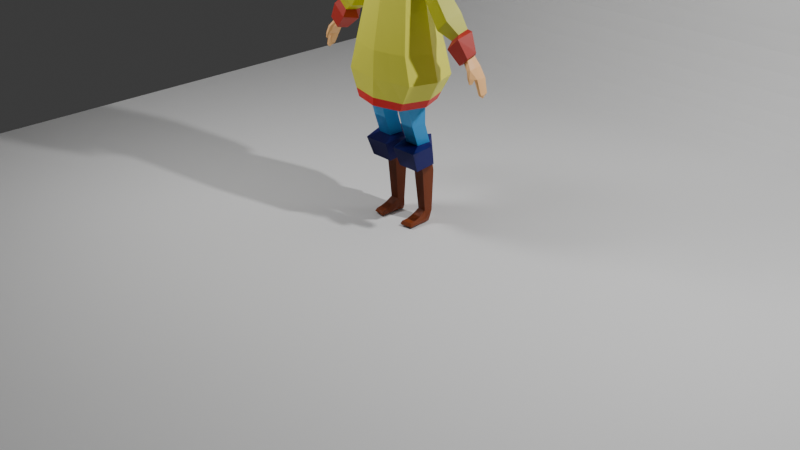 # Source: My_Frist_Character_Project.blend  (saved by Blender 4.1.23; exported with 4.5.12 LTS)
import bpy
from mathutils import Matrix  # noqa: F401  (used for matrix-valued properties, if any)

bpy.ops.wm.read_factory_settings(use_empty=True)
scene = bpy.context.scene
scene.name = 'Scene'

# ---- collections
col_collection = bpy.data.collections.new('Collection'); scene.collection.children.link(col_collection)

# ---- materials (node trees are filled in below, after node groups)
mat_material = bpy.data.materials.new('Material')
mat_material.use_transparent_shadow = False
mat_red = bpy.data.materials.new('Red')
mat_red.use_transparent_shadow = False
mat_lightblue = bpy.data.materials.new('LightBlue')
mat_lightblue.use_transparent_shadow = False
mat_blue = bpy.data.materials.new('Blue')
mat_blue.use_transparent_shadow = False
mat_brown = bpy.data.materials.new('Brown')
mat_brown.use_transparent_shadow = False
mat_material_003 = bpy.data.materials.new('Material.003')
mat_material_003.use_transparent_shadow = False
mat_material_004 = bpy.data.materials.new('Material.004')
mat_material_004.use_transparent_shadow = False
mat_skin = bpy.data.materials.new('Skin')
mat_skin.use_transparent_shadow = False
mat_material_005 = bpy.data.materials.new('Material.005')
mat_material_005.use_transparent_shadow = False

# ---- material node trees
mat_material.use_nodes = True; mat_material.node_tree.nodes.clear()
_N = mat_material.node_tree.nodes; _L = mat_material.node_tree.links
n0 = _N.new('ShaderNodeBsdfPrincipled'); n0.name = 'Principled BSDF'; n0.location = (10, 300)
n0.inputs[0].default_value = (0.8007, 0.7837, 0.06854, 1.0)
n1 = _N.new('ShaderNodeOutputMaterial'); n1.name = 'Material Output'; n1.location = (300, 300)
_L.new(n0.outputs[0], n1.inputs[0])
n1.is_active_output = True
mat_red.use_nodes = True; mat_red.node_tree.nodes.clear()
_N = mat_red.node_tree.nodes; _L = mat_red.node_tree.links
n0 = _N.new('ShaderNodeBsdfPrincipled'); n0.name = 'Principled BSDF'; n0.location = (10, 300)
n0.inputs[0].default_value = (0.8003, 0.01039, 0.009781, 1.0)
n1 = _N.new('ShaderNodeOutputMaterial'); n1.name = 'Material Output'; n1.location = (300, 300)
_L.new(n0.outputs[0], n1.inputs[0])
n1.is_active_output = True
mat_lightblue.use_nodes = True; mat_lightblue.node_tree.nodes.clear()
_N = mat_lightblue.node_tree.nodes; _L = mat_lightblue.node_tree.links
n0 = _N.new('ShaderNodeBsdfPrincipled'); n0.name = 'Principled BSDF'; n0.location = (10, 300)
n0.inputs[0].default_value = (0.03274, 0.3637, 0.8009, 1.0)
n1 = _N.new('ShaderNodeOutputMaterial'); n1.name = 'Material Output'; n1.location = (300, 300)
_L.new(n0.outputs[0], n1.inputs[0])
n1.is_active_output = True
mat_blue.use_nodes = True; mat_blue.node_tree.nodes.clear()
_N = mat_blue.node_tree.nodes; _L = mat_blue.node_tree.links
n0 = _N.new('ShaderNodeBsdfPrincipled'); n0.name = 'Principled BSDF'; n0.location = (10, 300)
n0.inputs[0].default_value = (0.0, 0.0006306, 0.1348, 1.0)
n1 = _N.new('ShaderNodeOutputMaterial'); n1.name = 'Material Output'; n1.location = (300, 300)
_L.new(n0.outputs[0], n1.inputs[0])
n1.is_active_output = True
mat_brown.use_nodes = True; mat_brown.node_tree.nodes.clear()
_N = mat_brown.node_tree.nodes; _L = mat_brown.node_tree.links
n0 = _N.new('ShaderNodeBsdfPrincipled'); n0.name = 'Principled BSDF'; n0.location = (10, 300)
n0.inputs[0].default_value = (0.2204, 0.0398, 0.003694, 1.0)
n1 = _N.new('ShaderNodeOutputMaterial'); n1.name = 'Material Output'; n1.location = (300, 300)
_L.new(n0.outputs[0], n1.inputs[0])
n1.is_active_output = True
mat_material_003.use_nodes = True; mat_material_003.node_tree.nodes.clear()
_N = mat_material_003.node_tree.nodes; _L = mat_material_003.node_tree.links
n0 = _N.new('ShaderNodeBsdfPrincipled'); n0.name = 'Principled BSDF'; n0.location = (10, 300)
n0.inputs[0].default_value = (0.5711, 0.5711, 0.02217, 1.0)
n1 = _N.new('ShaderNodeOutputMaterial'); n1.name = 'Material Output'; n1.location = (300, 300)
_L.new(n0.outputs[0], n1.inputs[0])
n1.is_active_output = True
mat_material_004.use_nodes = True; mat_material_004.node_tree.nodes.clear()
_N = mat_material_004.node_tree.nodes; _L = mat_material_004.node_tree.links
n0 = _N.new('ShaderNodeBsdfPrincipled'); n0.name = 'Principled BSDF'; n0.location = (10, 300)
n0.inputs[0].default_value = (0.4695, 0.02749, 0.01756, 1.0)
n1 = _N.new('ShaderNodeOutputMaterial'); n1.name = 'Material Output'; n1.location = (300, 300)
_L.new(n0.outputs[0], n1.inputs[0])
n1.is_active_output = True
mat_skin.use_nodes = True; mat_skin.node_tree.nodes.clear()
_N = mat_skin.node_tree.nodes; _L = mat_skin.node_tree.links
n0 = _N.new('ShaderNodeBsdfPrincipled'); n0.name = 'Principled BSDF'; n0.location = (10, 300)
n0.inputs[0].default_value = (1.0, 0.5471, 0.22, 1.0)
n1 = _N.new('ShaderNodeOutputMaterial'); n1.name = 'Material Output'; n1.location = (300, 300)
_L.new(n0.outputs[0], n1.inputs[0])
n1.is_active_output = True
mat_material_005.use_nodes = True; mat_material_005.node_tree.nodes.clear()
_N = mat_material_005.node_tree.nodes; _L = mat_material_005.node_tree.links
n0 = _N.new('ShaderNodeBsdfPrincipled'); n0.name = 'Principled BSDF'; n0.location = (10, 300)
n0.inputs[0].default_value = (0.05781, 0.02732, 0.02732, 1.0)
n1 = _N.new('ShaderNodeOutputMaterial'); n1.name = 'Material Output'; n1.location = (300, 300)
_L.new(n0.outputs[0], n1.inputs[0])
n1.is_active_output = True

# ---- world
world_world = bpy.data.worlds.new('World'); scene.world = world_world
world_world.use_nodes = True; world_world.node_tree.nodes.clear()
_N = world_world.node_tree.nodes; _L = world_world.node_tree.links
n0 = _N.new('ShaderNodeOutputWorld'); n0.name = 'World Output'; n0.location = (300, 300)
n1 = _N.new('ShaderNodeBackground'); n1.name = 'Background'; n1.location = (10, 300)
n1.inputs[0].default_value = (0.05088, 0.05088, 0.05088, 1.0)
_L.new(n1.outputs[0], n0.inputs[0])
n0.is_active_output = True
world_world.color = (0.05088, 0.05088, 0.05088)
world_world.use_sun_shadow = False
world_world.sun_shadow_jitter_overblur = 0.0

# ---- cameras
cam_camera = bpy.data.cameras.new('Camera')
cam_camera.clip_end = 100.0
cam_camera.ortho_scale = 7.314

# ---- lights
light_light = bpy.data.lights.new('Light', 'POINT')
light_light.transmission_factor = 0.0
light_light.energy = 1000.0
light_light.shadow_soft_size = 0.1
light_light.shadow_maximum_resolution = 0.006
light_light.use_absolute_resolution = True
light_area = bpy.data.lights.new('Area', 'AREA')
light_area.transmission_factor = 0.0
light_area.energy = 82.1
light_area.shadow_maximum_resolution = 0.006
light_area.use_absolute_resolution = True
light_area.size = 1.0
light_area.size_y = 1.0

# ---- meshes
me_cube_003 = bpy.data.meshes.new('Cube.003')
me_cube_003.from_pydata([(0.2884, -0.2592, -0.2898), (0.2248, -0.1243, 1.0), (0.2792, 0.2409, -0.2898), (0.2134, 0.1182, 1.0), (0.3274, 0.2838, 0.246), (0.3366, -0.2451, 0.246), (0.3985, 0.3011, -0.02461), (0.4076, -0.2564, -0.02461), (0.0, 0.3371, -0.2898), (0.0, 0.185, 1.0), (0.0, -0.3371, -0.2898), (0.0, -0.185, 1.0), (0.0, -0.323, 0.246), (0.0, 0.3799, 0.246), (0.0, 0.3973, -0.02461), (0.0, -0.3343, -0.02461), (0.3769, -0.007626, -0.2898), (0.2985, -0.004185, 1.0), (0.4251, 0.02053, 0.246), (0.4962, 0.02322, -0.02461), (0.2012, 0.08662, 1.21), (0.2122, -0.0922, 1.212), (0.0, 0.1359, 1.157), (0.0, -0.137, 1.157), (0.2835, -0.003627, 1.231), (0.2003, 0.1172, 1.316), (0.2113, -0.1233, 1.319), (0.0, 0.1834, 1.264), (0.0, -0.1835, 1.264), (0.2826, -0.004167, 1.338), (0.2187, 0.1326, 1.283), (0.3127, -0.003188, 1.308), (0.2299, -0.1384, 1.286), (0.0, -0.1986, 1.227), (0.0, 0.198, 1.227), (0.2964, -0.003374, 1.248), (0.0, -0.1572, 1.171), (0.2091, 0.1023, 1.225), (0.2202, -0.1078, 1.228), (0.0, 0.1561, 1.171), (0.1399, -0.2993, -0.2898), (0.1091, -0.1555, 1.0), (0.1633, -0.2852, 0.246), (0.1978, -0.2965, -0.02461), (0.103, -0.1152, 1.184), (0.1025, -0.1543, 1.291), (0.1116, -0.1694, 1.256), (0.1069, -0.1332, 1.199), (0.1053, 0.152, 1.0), (0.1615, 0.3325, 0.246), (0.1966, 0.3498, -0.02461), (0.1377, 0.2896, -0.2898), (0.09926, 0.1116, 1.183), (0.09883, 0.1507, 1.29), (0.1079, 0.1658, 1.255), (0.1032, 0.1296, 1.198), (0.2705, 0.201, 0.6228), (0.2807, -0.1847, 0.6228), (0.0, -0.254, 0.6228), (0.0, 0.2825, 0.6228), (0.3618, 0.008181, 0.6228), (0.1362, -0.2204, 0.6228), (0.1334, 0.2423, 0.6228), (0.1765, 0.07802, 1.31), (0.1839, -0.0834, 1.312), (0.0, 0.1225, 1.275), (0.0, -0.1238, 1.275), (0.2318, -0.003445, 1.325), (0.1109, -0.1042, 1.293), (0.1084, 0.1005, 1.292), (0.1765, 0.07802, 1.31), (0.1839, -0.0834, 1.312), (0.0, 0.1225, 1.275), (0.0, -0.1238, 1.275), (0.2318, -0.003445, 1.325), (0.1109, -0.1042, 1.293), (0.1084, 0.1005, 1.292), (0.164, 0.06149, 1.275), (0.1698, -0.06658, 1.277), (0.0, 0.09677, 1.247), (0.0, -0.09863, 1.247), (0.2078, -0.003141, 1.287), (0.1119, -0.08308, 1.262), (0.11, 0.07937, 1.261), (0.1101, -0.0008306, 1.265), (0.1102, -0.003132, 1.265), (0.0, -0.0001967, 1.265), (0.0, -0.003708, 1.265), (0.1109, -0.001992, 1.265), (0.1091, -0.003429, 1.265), (0.1091, -0.0005094, 1.265), (0.3151, 0.259, -0.2099), (0.3243, -0.2584, -0.2099), (0.0, -0.3362, -0.2099), (0.0, 0.3552, -0.2099), (0.4128, 0.001664, -0.2099), (0.1574, -0.2985, -0.2099), (0.1555, 0.3078, -0.2099)], [], [(62, 48, 3, 56), (60, 17, 1, 57), (48, 9, 22, 52), (19, 18, 5, 7), (50, 49, 4, 6), (97, 50, 6, 91), (95, 19, 7, 92), (96, 43, 15, 93), (43, 42, 12, 15), (1, 17, 24, 21), (61, 41, 11, 58), (41, 1, 21, 44), (91, 6, 19, 95), (6, 4, 18, 19), (17, 3, 20, 24), (56, 3, 17, 60), (31, 30, 25, 29), (46, 32, 26, 45), (54, 34, 27, 53), (32, 31, 29, 26), (38, 35, 31, 32), (55, 39, 34, 54), (47, 38, 32, 46), (35, 37, 30, 31), (24, 20, 37, 35), (44, 21, 38, 47), (52, 22, 39, 55), (21, 24, 35, 38), (23, 44, 47, 36), (36, 47, 46, 33), (33, 46, 45, 28), (11, 41, 44, 23), (57, 1, 41, 61), (7, 5, 42, 43), (92, 7, 43, 96), (20, 52, 55, 37), (37, 55, 54, 30), (30, 54, 53, 25), (94, 14, 50, 97), (14, 13, 49, 50), (3, 48, 52, 20), (59, 9, 48, 62), (13, 59, 62, 49), (5, 57, 61, 42), (4, 56, 60, 18), (42, 61, 58, 12), (18, 60, 57, 5), (49, 62, 56, 4), (25, 53, 69, 63), (26, 29, 67, 64), (53, 27, 65, 69), (28, 45, 68, 66), (29, 25, 63, 67), (45, 26, 64, 68), (69, 65, 72, 76), (66, 68, 75, 73), (67, 63, 70, 74), (68, 64, 71, 75), (63, 69, 76, 70), (64, 67, 74, 71), (76, 72, 79, 83), (73, 75, 82, 80), (74, 70, 77, 81), (75, 71, 78, 82), (70, 76, 83, 77), (71, 74, 81, 78), (80, 82, 89, 87), (81, 77, 84, 88), (82, 78, 85, 89), (77, 83, 90, 84), (78, 81, 88, 85), (83, 79, 86, 90), (8, 94, 97, 51), (0, 92, 96, 40), (2, 91, 95, 16), (40, 96, 93, 10), (16, 95, 92, 0), (51, 97, 91, 2)])
me_cube_003.polygons.foreach_set('material_index', [0, 0, 0, 0, 0, 0, 0, 0, 0, 0, 0, 0, 0, 0, 0, 0, 0, 0, 0, 0, 0, 0, 0, 0, 0, 0, 0, 0, 0, 0, 0, 0, 0, 0, 0, 0, 0, 0, 0, 0, 0, 0, 0, 0, 0, 0, 0, 0, 0, 0, 0, 0, 0, 0, 0, 0, 0, 0, 0, 0, 0, 0, 0, 0, 0, 0, 0, 0, 0, 0, 0, 0, 1, 1, 1, 1, 1, 1])
_uv = me_cube_003.uv_layers.new(name='UVMap')
_uv.uv.foreach_set('vector', [0.5519, 0.4367, 0.625, 0.4367, 0.625, 0.5, 0.5519, 0.5, 0.5519, 0.6278, 0.625, 0.6278, 0.625, 0.75, 0.5519, 0.75, 0.625, 0.4367, 0.625, 0.375, 0.625, 0.375, 0.625, 0.4367, 0.4264, 0.6278, 0.4788, 0.6278, 0.4788, 0.75, 0.4264, 0.75, 0.4264, 0.4367, 0.4788, 0.4367, 0.4788, 0.5, 0.4264, 0.5, 0.3905, 0.4367, 0.4264, 0.4367, 0.4264, 0.5, 0.3905, 0.5, 0.3905, 0.6278, 0.4264, 0.6278, 0.4264, 0.75, 0.3905, 0.75, 0.3905, 0.8143, 0.4264, 0.8143, 0.4264, 0.875, 0.3905, 0.875, 0.4264, 0.8143, 0.4788, 0.8143, 0.4788, 0.875, 0.4264, 0.875, 0.625, 0.75, 0.625, 0.6278, 0.625, 0.6278, 0.625, 0.75, 0.5519, 0.8143, 0.625, 0.8143, 0.625, 0.875, 0.5519, 0.875, 0.625, 0.8143, 0.625, 0.75, 0.625, 0.75, 0.625, 0.8143, 0.3905, 0.5, 0.4264, 0.5, 0.4264, 0.6278, 0.3905, 0.6278, 0.4264, 0.5, 0.4788, 0.5, 0.4788, 0.6278, 0.4264, 0.6278, 0.625, 0.6278, 0.625, 0.5, 0.625, 0.5, 0.625, 0.6278, 0.5519, 0.5, 0.625, 0.5, 0.625, 0.6278, 0.5519, 0.6278, 0.625, 0.6278, 0.625, 0.5, 0.625, 0.5, 0.625, 0.6278, 0.625, 0.8143, 0.625, 0.75, 0.625, 0.75, 0.625, 0.8143, 0.625, 0.4367, 0.625, 0.375, 0.625, 0.375, 0.625, 0.4367, 0.625, 0.75, 0.625, 0.6278, 0.625, 0.6278, 0.625, 0.75, 0.625, 0.75, 0.625, 0.6278, 0.625, 0.6278, 0.625, 0.75, 0.625, 0.4367, 0.625, 0.375, 0.625, 0.375, 0.625, 0.4367, 0.625, 0.8143, 0.625, 0.75, 0.625, 0.75, 0.625, 0.8143, 0.625, 0.6278, 0.625, 0.5, 0.625, 0.5, 0.625, 0.6278, 0.625, 0.6278, 0.625, 0.5, 0.625, 0.5, 0.625, 0.6278, 0.625, 0.8143, 0.625, 0.75, 0.625, 0.75, 0.625, 0.8143, 0.625, 0.4367, 0.625, 0.375, 0.625, 0.375, 0.625, 0.4367, 0.625, 0.75, 0.625, 0.6278, 0.625, 0.6278, 0.625, 0.75, 0.625, 0.875, 0.625, 0.8143, 0.625, 0.8143, 0.625, 0.875, 0.625, 0.875, 0.625, 0.8143, 0.625, 0.8143, 0.625, 0.875, 0.625, 0.875, 0.625, 0.8143, 0.625, 0.8143, 0.625, 0.875, 0.625, 0.875, 0.625, 0.8143, 0.625, 0.8143, 0.625, 0.875, 0.5519, 0.75, 0.625, 0.75, 0.625, 0.8143, 0.5519, 0.8143, 0.4264, 0.75, 0.4788, 0.75, 0.4788, 0.8143, 0.4264, 0.8143, 0.3905, 0.75, 0.4264, 0.75, 0.4264, 0.8143, 0.3905, 0.8143, 0.625, 0.5, 0.625, 0.4367, 0.625, 0.4367, 0.625, 0.5, 0.625, 0.5, 0.625, 0.4367, 0.625, 0.4367, 0.625, 0.5, 0.625, 0.5, 0.625, 0.4367, 0.625, 0.4367, 0.625, 0.5, 0.3905, 0.375, 0.4264, 0.375, 0.4264, 0.4367, 0.3905, 0.4367, 0.4264, 0.375, 0.4788, 0.375, 0.4788, 0.4367, 0.4264, 0.4367, 0.625, 0.5, 0.625, 0.4367, 0.625, 0.4367, 0.625, 0.5, 0.5519, 0.375, 0.625, 0.375, 0.625, 0.4367, 0.5519, 0.4367, 0.4788, 0.375, 0.5519, 0.375, 0.5519, 0.4367, 0.4788, 0.4367, 0.4788, 0.75, 0.5519, 0.75, 0.5519, 0.8143, 0.4788, 0.8143, 0.4788, 0.5, 0.5519, 0.5, 0.5519, 0.6278, 0.4788, 0.6278, 0.4788, 0.8143, 0.5519, 0.8143, 0.5519, 0.875, 0.4788, 0.875, 0.4788, 0.6278, 0.5519, 0.6278, 0.5519, 0.75, 0.4788, 0.75, 0.4788, 0.4367, 0.5519, 0.4367, 0.5519, 0.5, 0.4788, 0.5, 0.625, 0.5, 0.625, 0.4367, 0.625, 0.4367, 0.625, 0.5, 0.625, 0.75, 0.625, 0.6278, 0.625, 0.6278, 0.625, 0.75, 0.625, 0.4367, 0.625, 0.375, 0.625, 0.375, 0.625, 0.4367, 0.625, 0.875, 0.625, 0.8143, 0.625, 0.8143, 0.625, 0.875, 0.625, 0.6278, 0.625, 0.5, 0.625, 0.5, 0.625, 0.6278, 0.625, 0.8143, 0.625, 0.75, 0.625, 0.75, 0.625, 0.8143, 0.625, 0.4367, 0.625, 0.375, 0.625, 0.375, 0.625, 0.4367, 0.625, 0.875, 0.625, 0.8143, 0.625, 0.8143, 0.625, 0.875, 0.625, 0.6278, 0.625, 0.5, 0.625, 0.5, 0.625, 0.6278, 0.625, 0.8143, 0.625, 0.75, 0.625, 0.75, 0.625, 0.8143, 0.625, 0.5, 0.625, 0.4367, 0.625, 0.4367, 0.625, 0.5, 0.625, 0.75, 0.625, 0.6278, 0.625, 0.6278, 0.625, 0.75, 0.625, 0.4367, 0.625, 0.375, 0.625, 0.375, 0.625, 0.4367, 0.625, 0.875, 0.625, 0.8143, 0.625, 0.8143, 0.625, 0.875, 0.625, 0.6278, 0.625, 0.5, 0.625, 0.5, 0.625, 0.6278, 0.625, 0.8143, 0.625, 0.75, 0.625, 0.75, 0.625, 0.8143, 0.625, 0.5, 0.625, 0.4367, 0.625, 0.4367, 0.625, 0.5, 0.625, 0.75, 0.625, 0.6278, 0.625, 0.6278, 0.625, 0.75, 0.625, 0.875, 0.625, 0.8143, 0.625, 0.8143, 0.625, 0.875, 0.625, 0.6278, 0.625, 0.5, 0.625, 0.5, 0.625, 0.6278, 0.625, 0.8143, 0.625, 0.75, 0.625, 0.75, 0.625, 0.8143, 0.625, 0.5, 0.625, 0.4367, 0.625, 0.4367, 0.625, 0.5, 0.625, 0.75, 0.625, 0.6278, 0.625, 0.6278, 0.625, 0.75, 0.625, 0.4367, 0.625, 0.375, 0.625, 0.375, 0.625, 0.4367, 0.375, 0.375, 0.3905, 0.375, 0.3905, 0.4367, 0.375, 0.4367, 0.375, 0.75, 0.3905, 0.75, 0.3905, 0.8143, 0.375, 0.8143, 0.375, 0.5, 0.3905, 0.5, 0.3905, 0.6278, 0.375, 0.6278, 0.375, 0.8143, 0.3905, 0.8143, 0.3905, 0.875, 0.375, 0.875, 0.375, 0.6278, 0.3905, 0.6278, 0.3905, 0.75, 0.375, 0.75, 0.375, 0.4367, 0.3905, 0.4367, 0.3905, 0.5, 0.375, 0.5])
me_cube_003.materials.append(mat_material)
me_cube_003.materials.append(mat_red)
me_cube_003.update()
me_cylinder = bpy.data.meshes.new('Cylinder')
me_cylinder.from_pydata([(5.319e-18, 1.01, -0.7684), (0.0, 1.0, 1.0), (0.9511, 0.3332, -0.9098), (0.9511, 0.309, 1.0), (0.5878, -0.5911, -1.103), (0.5878, -1.195, 1.0), (-0.5878, -0.5911, -1.103), (-0.5878, -1.195, 1.0), (-0.9511, 0.3332, -0.9098), (-0.9511, 0.309, 1.0), (0.5878, -0.5911, -1.103), (-0.5878, -0.5911, -1.103), (-3.36e-16, 1.349, -2.305), (0.9511, 0.7957, -2.447), (0.5878, -0.06508, -2.64), (-0.5878, -0.06508, -2.64), (-0.9511, 0.7957, -2.447), (0.5878, -0.06508, -2.64), (-0.5878, -0.06508, -2.64), (1.271e-08, 1.908, -2.369), (1.322, 0.6878, -2.624), (1.061, -0.9799, -2.972), (-1.061, -0.9799, -2.972), (-1.322, 0.6878, -2.624), (1.061, -0.9799, -2.972), (-1.061, -0.9799, -2.972), (1.117e-08, 2.121, -3.975), (1.161, 1.049, -4.2), (0.9318, -0.4158, -4.506), (-0.9318, -0.4158, -4.506), (-1.161, 1.049, -4.2), (0.9318, -0.4158, -4.506), (-0.9318, -0.4158, -4.506), (-2.623e-08, 1.853, -4.312), (0.738, 1.361, -4.432), (0.4561, 0.5237, -4.596), (-0.4561, 0.5237, -4.596), (-0.738, 1.361, -4.432), (0.4561, 0.5237, -4.596), (-0.4561, 0.5237, -4.596), (-2.623e-08, 1.956, -4.808), (0.738, 1.464, -4.928), (0.4561, 0.6273, -5.092), (-0.4561, 0.6273, -5.092), (-0.738, 1.464, -4.928), (0.4561, 0.6273, -5.092), (-0.4561, 0.6273, -5.092), (-2.623e-08, 1.956, -4.808), (0.738, 1.464, -4.928), (0.4561, 0.6273, -5.092), (-0.4561, 0.6273, -5.092), (-0.738, 1.464, -4.928), (0.4561, 0.6273, -5.092), (-0.4561, 0.6273, -5.092), (-0.05339, 1.763, -8.275), (0.5146, 1.441, -8.271), (0.2977, 0.9244, -8.267), (-0.4045, 0.9244, -8.267), (-0.6214, 1.441, -8.271), (0.2977, 0.9244, -8.267), (-0.4045, 0.9244, -8.267), (-0.05339, 1.763, -8.275), (0.5146, 1.441, -8.271), (0.2977, 0.9244, -8.267), (-0.4045, 0.9244, -8.267), (-0.6214, 1.441, -8.271), (0.2977, 0.9244, -8.267), (-0.4045, 0.9244, -8.267), (-0.454, -0.5487, -9.212), (0.3541, -0.7096, -9.183), (-0.454, -0.5487, -9.212), (0.3541, -0.7096, -9.183), (-0.454, -0.5487, -9.212), (0.3541, -0.7096, -9.183), (-0.454, -0.5487, -8.854), (0.3541, -0.7096, -8.824), (-0.454, -0.5487, -8.854), (0.3541, -0.7096, -8.824), (-0.454, -0.5487, -8.854), (0.3541, -0.7096, -8.824), (-0.454, -0.5487, -8.854), (0.3541, -0.7096, -8.824), (-0.05339, 1.693, -9.22), (0.4254, 1.41, -9.217), (0.3331, 1.024, -9.212), (-0.4399, 1.024, -9.212), (-0.3542, 1.41, -9.217), (-0.05339, 1.693, -9.22), (0.4254, 1.41, -9.217), (0.3331, 1.024, -9.212), (-0.4399, 1.024, -9.212), (-0.3542, 1.41, -9.217), (-0.05339, 1.693, -9.22), (0.4254, 1.41, -9.217), (0.3331, 1.024, -9.212), (-0.4399, 1.024, -9.212), (-0.3542, 1.41, -9.217), (-0.05339, 1.693, -9.22), (0.4254, 1.41, -9.217), (0.3331, 1.024, -9.212), (-0.4399, 1.024, -9.212), (-0.3542, 1.41, -9.217), (0.3541, -0.7096, -9.183), (-0.454, -0.5487, -9.212), (0.3541, -0.7096, -9.183), (-0.454, -0.5487, -9.212), (0.3541, -0.7096, -9.183), (-0.454, -0.5487, -9.212), (0.3541, -0.7096, -9.183), (-0.454, -0.5487, -9.212), (0.3541, -0.7096, -9.183), (-0.454, -0.5487, -9.212), (0.3331, -0.2049, -8.792), (0.3331, 0.3735, -8.604), (-0.4399, -0.2049, -8.792), (-0.4399, 0.3735, -8.604), (-0.4399, 0.4416, -9.212), (-0.4399, -0.1701, -9.212), (-0.4399, -0.2049, -8.792), (-0.4399, 0.3735, -8.604), (0.3331, 0.4416, -9.212), (0.3331, -0.1701, -9.212), (0.3331, -0.2049, -8.792), (0.3331, 0.3735, -8.604), (0.3331, 0.4416, -9.212), (0.3331, -0.1701, -9.212), (0.3331, -0.1701, -9.212), (0.3331, 0.4416, -9.212), (0.3331, 0.4416, -9.212), (0.3331, -0.1701, -9.212), (-0.4399, 0.4416, -9.212), (-0.4399, -0.1701, -9.212), (-0.4399, -0.1701, -9.212), (-0.4399, 0.4416, -9.212), (-0.4399, 0.4416, -9.212), (-0.4399, -0.1701, -9.212), (0.4834, -0.8068, -9.077), (-0.5833, -0.6459, -9.106), (-0.4543, 1.442, -8.859), (-0.5029, 0.9608, -8.935), (0.4663, 0.9608, -8.935), (0.5254, 1.442, -8.859), (-0.05339, 1.831, -8.863), (0.4706, 0.4215, -8.988), (0.4706, -0.1804, -9.046), (-0.504, 0.4215, -8.988), (-0.5774, -0.1804, -9.046)], [], [(0, 1, 3, 2), (2, 3, 5, 4), (4, 5, 7, 6), (6, 7, 9, 8), (8, 9, 1, 0), (6, 8, 16, 15), (11, 10, 17, 18), (2, 4, 14, 13), (8, 0, 12, 16), (0, 2, 13, 12), (4, 6, 15, 14), (16, 12, 19, 23), (14, 15, 22, 21), (12, 13, 20, 19), (18, 17, 24, 25), (15, 16, 23, 22), (13, 14, 21, 20), (19, 20, 27, 26), (25, 24, 31, 32), (22, 23, 30, 29), (20, 21, 28, 27), (23, 19, 26, 30), (21, 22, 29, 28), (27, 28, 35, 34), (30, 26, 33, 37), (28, 29, 36, 35), (26, 27, 34, 33), (32, 31, 38, 39), (29, 30, 37, 36), (37, 33, 40, 44), (35, 36, 43, 42), (33, 34, 41, 40), (39, 38, 45, 46), (36, 37, 44, 43), (34, 35, 42, 41), (52, 53, 67, 66), (43, 44, 58, 57), (53, 46, 60, 67), (47, 51, 65, 61), (42, 43, 57, 56), (45, 52, 66, 59), (51, 50, 64, 65), (41, 42, 56, 55), (50, 49, 63, 64), (40, 41, 55, 54), (49, 48, 62, 63), (48, 47, 61, 62), (46, 45, 59, 60), (44, 40, 54, 58), (137, 136, 69, 68), (81, 80, 72, 73), (79, 75, 102, 71), (74, 78, 70, 103), (75, 74, 103, 102), (78, 79, 71, 70), (146, 118, 76, 137), (58, 54, 82, 86), (57, 58, 86, 85), (142, 138, 91, 87), (117, 132, 105, 72), (121, 112, 81, 73), (138, 139, 90, 91), (55, 56, 84, 83), (54, 55, 83, 82), (140, 141, 88, 89), (141, 142, 87, 88), (112, 114, 80, 81), (82, 83, 93, 92), (89, 88, 98, 99), (88, 87, 97, 98), (114, 117, 72, 80), (86, 82, 92, 96), (96, 92, 97, 101), (118, 122, 77, 76), (92, 93, 98, 97), (129, 121, 73, 104), (95, 96, 101, 100), (93, 94, 99, 98), (83, 84, 94, 93), (91, 90, 100, 101), (144, 125, 69, 136), (126, 129, 104, 108), (87, 91, 101, 97), (135, 131, 68, 109), (85, 86, 96, 95), (132, 135, 109, 105), (68, 69, 108, 109), (70, 71, 106, 107), (104, 105, 109, 108), (107, 106, 110, 111), (71, 102, 110, 106), (73, 72, 105, 104), (103, 70, 107, 111), (102, 103, 111, 110), (125, 126, 108, 69), (89, 99, 127, 124), (124, 127, 126, 125), (95, 100, 134, 133), (133, 134, 135, 132), (100, 90, 130, 134), (134, 130, 131, 135), (99, 94, 128, 127), (127, 128, 129, 126), (140, 89, 124, 143), (143, 124, 125, 144), (94, 84, 120, 128), (128, 120, 121, 129), (64, 63, 123, 119), (119, 123, 122, 118), (57, 85, 116, 115), (115, 116, 117, 114), (56, 57, 115, 113), (113, 115, 114, 112), (84, 56, 113, 120), (120, 113, 112, 121), (85, 95, 133, 116), (116, 133, 132, 117), (139, 64, 119, 145), (145, 119, 118, 146), (130, 145, 146, 131), (90, 139, 145, 130), (123, 143, 144, 122), (63, 140, 143, 123), (122, 144, 136, 77), (62, 61, 142, 141), (63, 62, 141, 140), (65, 64, 139, 138), (61, 65, 138, 142), (131, 146, 137, 68), (76, 77, 136, 137)])
me_cylinder.polygons.foreach_set('material_index', [0, 0, 0, 0, 0, 0, 0, 0, 0, 0, 0, 2, 2, 2, 2, 2, 2, 2, 2, 2, 2, 2, 2, 2, 2, 2, 2, 0, 2, 4, 4, 4, 4, 4, 4, 4, 4, 4, 4, 4, 4, 4, 4, 4, 4, 4, 4, 4, 4, 4, 4, 4, 4, 4, 4, 4, 4, 4, 4, 4, 4, 4, 4, 4, 4, 4, 4, 4, 4, 4, 4, 4, 4, 4, 4, 4, 4, 4, 4, 4, 4, 4, 4, 4, 4, 4, 4, 4, 4, 4, 4, 4, 4, 4, 4, 4, 4, 4, 4, 4, 4, 4, 4, 4, 4, 4, 4, 4, 4, 4, 4, 4, 4, 4, 4, 4, 4, 4, 4, 4, 4, 4, 4, 4, 4, 4, 4, 4, 4, 4])
_uv = me_cylinder.uv_layers.new(name='UVMap')
_uv.uv.foreach_set('vector', [1.0, 0.0, 1.0, 1.0, 0.8, 1.0, 0.8, 0.0, 0.8, 0.0, 0.8, 1.0, 0.6, 1.0, 0.6, 0.0, 0.6, 0.0, 0.6, 1.0, 0.4, 1.0, 0.4, 0.0, 0.4, 0.0, 0.4, 1.0, 0.2, 1.0, 0.2, 0.0, 0.2, 0.0, 0.2, 1.0, 2.98e-08, 1.0, 2.98e-08, 0.0, 0.4, 0.0, 0.2, 0.0, 0.2, 0.0, 0.4, 0.0, 0.0, 0.0, 0.0, 0.0, 0.0, 0.0, 0.0, 0.0, 0.8, 0.0, 0.6, 0.0, 0.6, 0.0, 0.8, 0.0, 0.2, 0.0, 2.98e-08, 0.0, 2.98e-08, 0.0, 0.2, 0.0, 1.0, 0.0, 0.8, 0.0, 0.8, 0.0, 1.0, 0.0, 0.6, 0.0, 0.4, 0.0, 0.4, 0.0, 0.6, 0.0, 0.2, 0.0, 2.98e-08, 0.0, 2.98e-08, 0.0, 0.2, 0.0, 0.6, 0.0, 0.4, 0.0, 0.4, 0.0, 0.6, 0.0, 1.0, 0.0, 0.8, 0.0, 0.8, 0.0, 1.0, 0.0, 0.0, 0.0, 0.0, 0.0, 0.0, 0.0, 0.0, 0.0, 0.4, 0.0, 0.2, 0.0, 0.2, 0.0, 0.4, 0.0, 0.8, 0.0, 0.6, 0.0, 0.6, 0.0, 0.8, 0.0, 1.0, 0.0, 0.8, 0.0, 0.8, 0.0, 1.0, 0.0, 0.0, 0.0, 0.0, 0.0, 0.0, 0.0, 0.0, 0.0, 0.4, 0.0, 0.2, 0.0, 0.2, 0.0, 0.4, 0.0, 0.8, 0.0, 0.6, 0.0, 0.6, 0.0, 0.8, 0.0, 0.2, 0.0, 2.98e-08, 0.0, 2.98e-08, 0.0, 0.2, 0.0, 0.6, 0.0, 0.4, 0.0, 0.4, 0.0, 0.6, 0.0, 0.8, 0.0, 0.6, 0.0, 0.6, 0.0, 0.8, 0.0, 0.2, 0.0, 2.98e-08, 0.0, 2.98e-08, 0.0, 0.2, 0.0, 0.6, 0.0, 0.4, 0.0, 0.4, 0.0, 0.6, 0.0, 1.0, 0.0, 0.8, 0.0, 0.8, 0.0, 1.0, 0.0, 0.0, 0.0, 0.0, 0.0, 0.0, 0.0, 0.0, 0.0, 0.4, 0.0, 0.2, 0.0, 0.2, 0.0, 0.4, 0.0, 0.2, 0.0, 2.98e-08, 0.0, 2.98e-08, 0.0, 0.2, 0.0, 0.6, 0.0, 0.4, 0.0, 0.4, 0.0, 0.6, 0.0, 1.0, 0.0, 0.8, 0.0, 0.8, 0.0, 1.0, 0.0, 0.0, 0.0, 0.0, 0.0, 0.0, 0.0, 0.0, 0.0, 0.4, 0.0, 0.2, 0.0, 0.2, 0.0, 0.4, 0.0, 0.8, 0.0, 0.6, 0.0, 0.6, 0.0, 0.8, 0.0, 0.0, 0.0, 0.0, 0.0, 0.0, 0.0, 0.0, 0.0, 0.4, 0.0, 0.2, 0.0, 0.2, 0.0, 0.4, 0.0, 0.0, 0.0, 0.0, 0.0, 0.0, 0.0, 0.0, 0.0, 0.0, 0.0, 0.0, 0.0, 0.0, 0.0, 0.0, 0.0, 0.6, 0.0, 0.4, 0.0, 0.4, 0.0, 0.6, 0.0, 0.0, 0.0, 0.0, 0.0, 0.0, 0.0, 0.0, 0.0, 0.0, 0.0, 0.0, 0.0, 0.0, 0.0, 0.0, 0.0, 0.8, 0.0, 0.6, 0.0, 0.6, 0.0, 0.8, 0.0, 0.0, 0.0, 0.0, 0.0, 0.0, 0.0, 0.0, 0.0, 1.0, 0.0, 0.8, 0.0, 0.8, 0.0, 1.0, 0.0, 0.0, 0.0, 0.0, 0.0, 0.0, 0.0, 0.0, 0.0, 0.0, 0.0, 0.0, 0.0, 0.0, 0.0, 0.0, 0.0, 0.0, 0.0, 0.0, 0.0, 0.0, 0.0, 0.0, 0.0, 0.2, 0.0, 2.98e-08, 0.0, 2.98e-08, 0.0, 0.2, 0.0, 0.0, 0.0, 0.0, 0.0, 0.0, 0.0, 0.0, 0.0, 0.6, 0.0, 0.4, 0.0, 0.4, 0.0, 0.6, 0.0, 0.0, 0.0, 0.0, 0.0, 0.0, 0.0, 0.0, 0.0, 0.0, 0.0, 0.0, 0.0, 0.0, 0.0, 0.0, 0.0, 0.0, 0.0, 0.0, 0.0, 0.0, 0.0, 0.0, 0.0, 0.0, 0.0, 0.0, 0.0, 0.0, 0.0, 0.0, 0.0, 0.0, 0.0, 0.0, 0.0, 0.0, 0.0, 0.0, 0.0, 0.2, 0.0, 2.98e-08, 0.0, 2.98e-08, 0.0, 0.2, 0.0, 0.4, 0.0, 0.2, 0.0, 0.2, 0.0, 0.4, 0.0, 0.0, 0.0, 0.0, 0.0, 0.0, 0.0, 0.0, 0.0, 0.4, 0.0, 0.3, 0.0, 0.4, 0.0, 0.4, 0.0, 0.6, 0.0, 0.6, 0.0, 0.6, 0.0, 0.6, 0.0, 0.0, 0.0, 0.0, 0.0, 0.0, 0.0, 0.0, 0.0, 0.8, 0.0, 0.6, 0.0, 0.6, 0.0, 0.8, 0.0, 1.0, 0.0, 0.8, 0.0, 0.8, 0.0, 1.0, 0.0, 0.0, 0.0, 0.0, 0.0, 0.0, 0.0, 0.0, 0.0, 0.0, 0.0, 0.0, 0.0, 0.0, 0.0, 0.0, 0.0, 0.6, 0.0, 0.4, 0.0, 0.4, 0.0, 0.6, 0.0, 1.0, 0.0, 0.8, 0.0, 0.8, 0.0, 1.0, 0.0, 0.0, 0.0, 0.0, 0.0, 0.0, 0.0, 0.0, 0.0, 0.0, 0.0, 0.0, 0.0, 9.934e-09, 0.0, 0.0, 0.0, 0.4, 0.0, 0.4, 0.0, 0.4, 0.0, 0.4, 0.0, 0.2, 0.0, 2.98e-08, 0.0, 2.98e-08, 0.0, 0.2, 0.0, 0.2, 0.0, 2.98e-08, 0.0, 9.934e-09, 0.0, 0.2, 0.0, 0.0, 0.0, 0.0, 0.0, 0.0, 0.0, 0.0, 0.0, 1.0, 0.0, 0.8, 0.0, 0.8, 0.0, 1.0, 0.0, 0.45, 0.0, 0.6, 0.0, 0.6, 0.0, 0.6, 0.0, 0.4, 0.0, 0.2, 0.0, 0.2, 0.0, 0.4, 0.0, 0.8, 0.0, 0.6, 0.0, 0.6, 0.0, 0.8, 0.0, 0.8, 0.0, 0.6, 0.0, 0.6, 0.0, 0.8, 0.0, 0.0, 0.0, 0.0, 0.0, 0.0, 0.0, 0.0, 0.0, 0.0, 0.0, 0.0, 0.0, 0.0, 0.0, 0.0, 0.0, 0.3, 0.0, 0.45, 0.0, 0.6, 0.0, 0.6, 0.0, 0.0, 0.0, 0.0, 0.0, 0.0, 0.0, 9.934e-09, 0.0, 0.0, 0.0, 0.0, 0.0, 0.0, 0.0, 0.0, 0.0, 0.4, 0.0, 0.2, 0.0, 0.2, 0.0, 0.4, 0.0, 0.3, 0.0, 0.2, 0.0, 0.4, 0.0, 0.4, 0.0, 0.0, 0.0, 0.0, 0.0, 0.0, 0.0, 0.0, 0.0, 0.0, 0.0, 0.0, 0.0, 0.0, 0.0, 0.0, 0.0, 0.6, 0.0, 0.4, 0.0, 0.4, 0.0, 0.6, 0.0, 0.0, 0.0, 0.0, 0.0, 0.0, 0.0, 0.0, 0.0, 0.0, 0.0, 0.0, 0.0, 0.0, 0.0, 0.0, 0.0, 0.6, 0.0, 0.4, 0.0, 0.4, 0.0, 0.6, 0.0, 0.0, 0.0, 0.0, 0.0, 0.0, 0.0, 0.0, 0.0, 0.0, 0.0, 0.0, 0.0, 0.0, 0.0, 0.0, 0.0, 0.0, 0.0, 0.0, 0.0, 0.0, 0.0, 0.0, 0.0, 0.0, 0.0, 0.0, 0.0, 0.0, 0.0, 0.0, 0.0, 0.0, 0.0, 0.0, 0.0, 0.0, 0.0, 0.0, 0.0, 0.4, 0.0, 0.4, 0.0, 0.2, 0.0, 0.3, 0.0, 0.3, 0.0, 0.2, 0.0, 0.2, 0.0, 0.3, 0.0, 0.0, 0.0, 0.0, 0.0, 0.0, 0.0, 0.0, 0.0, 0.0, 0.0, 0.0, 0.0, 0.0, 0.0, 0.0, 0.0, 0.6, 0.0, 0.6, 0.0, 0.45, 0.0, 0.3, 0.0, 0.3, 0.0, 0.45, 0.0, 0.45, 0.0, 0.3, 0.0, 0.0, 0.0, 0.0, 0.0, 0.0, 0.0, 0.0, 0.0, 0.0, 0.0, 0.0, 0.0, 0.0, 0.0, 0.0, 0.0, 0.6, 0.0, 0.6, 0.0, 0.6, 0.0, 0.45, 0.0, 0.45, 0.0, 0.6, 0.0, 0.6, 0.0, 0.45, 0.0, 0.0, 0.0, 0.0, 0.0, 0.0, 0.0, 0.0, 0.0, 0.0, 0.0, 0.0, 0.0, 0.0, 0.0, 0.0, 0.0, 0.4, 0.0, 0.4, 0.0, 0.4, 0.0, 0.4, 0.0, 0.4, 0.0, 0.4, 0.0, 0.4, 0.0, 0.4, 0.0, 0.6, 0.0, 0.4, 0.0, 0.4, 0.0, 0.6, 0.0, 0.6, 0.0, 0.4, 0.0, 0.4, 0.0, 0.6, 0.0, 0.6, 0.0, 0.6, 0.0, 0.6, 0.0, 0.6, 0.0, 0.6, 0.0, 0.6, 0.0, 0.6, 0.0, 0.6, 0.0, 0.4, 0.0, 0.4, 0.0, 0.3, 0.0, 0.4, 0.0, 0.4, 0.0, 0.3, 0.0, 0.3, 0.0, 0.4, 0.0, 0.0, 0.0, 0.0, 0.0, 0.0, 0.0, 0.0, 0.0, 0.0, 0.0, 0.0, 0.0, 0.0, 0.0, 0.0, 0.0, 0.0, 0.0, 0.0, 0.0, 0.0, 0.0, 0.0, 0.0, 0.0, 0.0, 0.0, 0.0, 0.0, 0.0, 0.0, 0.0, 0.0, 0.0, 0.0, 0.0, 0.0, 0.0, 0.0, 0.0, 0.0, 0.0, 0.0, 0.0, 0.0, 0.0, 0.0, 0.0, 0.0, 0.0, 0.0, 0.0, 0.0, 0.0, 0.0, 0.0, 0.0, 0.0, 0.0, 0.0, 0.0, 0.0, 0.0, 0.0, 0.0, 0.0, 0.0, 0.0, 0.0, 0.0, 0.0, 0.0, 0.0, 0.0, 0.0, 0.0, 0.0, 0.0, 0.0, 0.0, 0.0, 0.0, 0.0, 0.0, 0.0, 0.0, 0.0, 0.0, 0.0, 0.0, 0.0, 0.0, 0.0, 0.0, 0.0, 0.0, 0.0, 0.0, 0.0, 0.0, 0.0, 0.0, 0.0, 0.0])
me_cylinder.materials.append(mat_lightblue)
me_cylinder.materials.append(None)
me_cylinder.materials.append(mat_blue)
me_cylinder.materials.append(None)
me_cylinder.materials.append(mat_brown)
me_cylinder.update()
me_cylinder_001 = bpy.data.meshes.new('Cylinder.001')
me_cylinder_001.from_pydata([(-0.3483, 0.6641, 0.7533), (0.3462, 0.3918, -0.1508), (0.2675, -0.4925, 0.02364), (-0.624, -0.3184, 0.9395), (-0.7973, 0.2548, 1.006), (0.09033, 1.087, -5.528), (0.7727, 0.4972, -5.63), (0.5121, -0.2592, -5.768), (-0.3314, -0.2592, -5.768), (-0.592, 0.4972, -5.63), (0.2549, 1.442, -4.276), (1.324, 0.5055, -4.435), (0.9065, -0.6057, -4.643), (-0.4055, -0.7108, -4.652), (-0.8136, 0.5055, -4.435), (0.3854, 1.024, -7.201), (1.172, 0.3436, -7.317), (0.8714, -0.3687, -7.477), (-0.1007, -0.3687, -7.477), (-0.4012, 0.3437, -7.318), (-0.7954, 0.5712, -5.943), (-0.3943, -0.593, -6.084), (0.9133, -0.5976, -6.107), (1.348, 0.5612, -5.976), (0.2857, 1.466, -5.868), (0.4017, 0.7927, -7.306), (0.9686, 0.3027, -7.39), (0.752, -0.2106, -7.505), (0.05138, -0.2106, -7.505), (-0.1652, 0.3026, -7.39), (0.2899, -0.08534, -8.928), (0.1296, -0.1098, -7.272), (0.306, 0.719, -8.945), (0.08988, 0.586, -7.225), (0.5778, -0.06199, -8.823), (0.5718, -0.09962, -7.16), (0.6102, 0.7203, -8.858), (0.5369, 0.586, -7.121), (0.7702, -0.004799, -9.925), (0.7183, 0.5854, -9.865), (0.9705, -0.001999, -9.819), (0.9216, 0.5854, -9.765), (0.1684, -0.3772, -8.224), (0.1008, 0.6342, -8.123), (0.5032, 0.639, -8.025), (0.5464, -0.3364, -8.099), (0.6581, -0.4741, -8.561), (0.5452, -0.1982, -8.762), (0.3638, -0.2597, -8.855), (0.4476, -0.5523, -8.674), (0.78, -0.5071, -8.925), (0.6956, -0.3445, -9.003), (0.604, -0.3863, -9.056), (0.6758, -0.5589, -8.992), (0.2786, 0.256, -8.956), (0.08997, 0.1906, -7.217), (0.6307, 0.2664, -8.845), (0.5693, 0.1954, -7.101), (0.7749, 0.2373, -9.967), (0.9801, 0.2386, -9.855), (0.5457, 0.1058, -8.025), (0.08116, 0.08407, -8.154), (0.465, 0.8035, -8.906), (0.3096, 0.6039, -7.132), (0.4552, -0.06128, -8.993), (0.3497, -0.09638, -7.177), (0.8433, 0.5953, -9.87), (0.9063, -0.01653, -9.941), (0.3652, -0.458, -8.074), (0.301, 0.7547, -8.069), (0.4235, -0.1593, -8.837), (0.5867, -0.5821, -8.587), (0.6619, -0.3676, -9.049), (0.7422, -0.5399, -8.976), (0.9683, 0.2244, -10.1), (0.3181, 0.2285, -7.043)], [], [(13, 14, 9, 8), (11, 12, 7, 6), (14, 10, 5, 9), (10, 11, 6, 5), (12, 13, 8, 7), (3, 4, 14, 13), (1, 2, 12, 11), (4, 0, 10, 14), (0, 1, 11, 10), (2, 3, 13, 12), (21, 20, 19, 18), (23, 22, 17, 16), (20, 24, 15, 19), (22, 21, 18, 17), (24, 23, 16, 15), (5, 6, 23, 24), (7, 8, 21, 22), (9, 5, 24, 20), (6, 7, 22, 23), (8, 9, 20, 21), (19, 15, 25, 29), (17, 18, 28, 27), (15, 16, 26, 25), (18, 19, 29, 28), (16, 17, 27, 26), (61, 55, 33, 43), (69, 63, 37, 44), (60, 57, 35, 45), (68, 65, 31, 42), (64, 30, 38, 67), (75, 55, 31, 65), (74, 59, 40, 67), (62, 36, 41, 66), (54, 32, 39, 58), (56, 34, 40, 59), (68, 42, 49, 71), (56, 60, 45, 34), (62, 69, 44, 36), (54, 61, 43, 32), (71, 49, 53, 73), (34, 45, 46, 47), (42, 30, 48, 49), (64, 34, 47, 70), (72, 73, 53, 52), (70, 47, 51, 72), (49, 48, 52, 53), (47, 46, 50, 51), (30, 42, 61, 54), (36, 44, 60, 56), (36, 56, 59, 41), (30, 54, 58, 38), (66, 41, 59, 74), (63, 33, 55, 75), (44, 37, 57, 60), (42, 31, 55, 61), (37, 63, 75, 57), (39, 66, 74, 58), (48, 70, 72, 52), (51, 50, 73, 72), (30, 64, 70, 48), (46, 71, 73, 50), (32, 43, 69, 62), (45, 68, 71, 46), (32, 62, 66, 39), (58, 74, 67, 38), (57, 75, 65, 35), (34, 64, 67, 40), (45, 35, 65, 68), (43, 33, 63, 69)])
me_cylinder_001.polygons.foreach_set('material_index', [0, 0, 0, 0, 0, 0, 0, 0, 0, 0, 1, 1, 1, 1, 1, 1, 1, 1, 1, 1, 1, 1, 1, 1, 1, 2, 2, 2, 2, 2, 0, 2, 2, 2, 2, 2, 2, 2, 2, 2, 2, 2, 2, 2, 2, 2, 2, 2, 2, 2, 2, 2, 0, 2, 2, 0, 2, 0, 2, 2, 2, 2, 2, 2, 2, 0, 2, 2, 2])
_uv = me_cylinder_001.uv_layers.new(name='UVMap')
_uv.uv.foreach_set('vector', [0.4, 0.0, 0.2, 0.0, 0.2, 0.0, 0.4, 0.0, 0.8, 0.0, 0.6, 0.0, 0.6, 0.0, 0.8, 0.0, 0.2, 0.0, 2.98e-08, 0.0, 2.98e-08, 0.0, 0.2, 0.0, 1.0, 0.0, 0.8, 0.0, 0.8, 0.0, 1.0, 0.0, 0.6, 0.0, 0.4, 0.0, 0.4, 0.0, 0.6, 0.0, 0.4, 0.0, 0.2, 0.0, 0.2, 0.0, 0.4, 0.0, 0.8, 0.0, 0.6, 0.0, 0.6, 0.0, 0.8, 0.0, 0.2, 0.0, 2.98e-08, 0.0, 2.98e-08, 0.0, 0.2, 0.0, 1.0, 0.0, 0.8, 0.0, 0.8, 0.0, 1.0, 0.0, 0.6, 0.0, 0.4, 0.0, 0.4, 0.0, 0.6, 0.0, 0.4, 0.0, 0.2, 0.0, 0.2, 0.0, 0.4, 0.0, 0.8, 0.0, 0.6, 0.0, 0.6, 0.0, 0.8, 0.0, 0.2, 0.0, 2.98e-08, 0.0, 2.98e-08, 0.0, 0.2, 0.0, 0.6, 0.0, 0.4, 0.0, 0.4, 0.0, 0.6, 0.0, 1.0, 0.0, 0.8, 0.0, 0.8, 0.0, 1.0, 0.0, 1.0, 0.0, 0.8, 0.0, 0.8, 0.0, 1.0, 0.0, 0.6, 0.0, 0.4, 0.0, 0.4, 0.0, 0.6, 0.0, 0.2, 0.0, 2.98e-08, 0.0, 2.98e-08, 0.0, 0.2, 0.0, 0.8, 0.0, 0.6, 0.0, 0.6, 0.0, 0.8, 0.0, 0.4, 0.0, 0.2, 0.0, 0.2, 0.0, 0.4, 0.0, 0.2, 0.0, 2.98e-08, 0.0, 2.98e-08, 0.0, 0.2, 0.0, 0.6, 0.0, 0.4, 0.0, 0.4, 0.0, 0.6, 0.0, 1.0, 0.0, 0.8, 0.0, 0.8, 0.0, 1.0, 0.0, 0.4, 0.0, 0.2, 0.0, 0.2, 0.0, 0.4, 0.0, 0.8, 0.0, 0.6, 0.0, 0.6, 0.0, 0.8, 0.0, 0.5, 0.09354, 0.625, 0.09354, 0.625, 0.25, 0.5, 0.25, 0.5, 0.3777, 0.625, 0.3777, 0.625, 0.5, 0.5, 0.5, 0.5, 0.6565, 0.625, 0.6565, 0.625, 0.75, 0.5, 0.75, 0.5, 0.8723, 0.625, 0.8723, 0.625, 1.0, 0.5, 1.0, 0.375, 0.8723, 0.375, 1.0, 0.375, 1.0, 0.375, 0.8723, 0.7473, 0.6565, 0.875, 0.6565, 0.875, 0.75, 0.7473, 0.75, 0.2527, 0.6565, 0.375, 0.6565, 0.375, 0.75, 0.2527, 0.75, 0.375, 0.3777, 0.375, 0.5, 0.375, 0.5, 0.375, 0.3777, 0.375, 0.09354, 0.375, 0.25, 0.375, 0.25, 0.375, 0.09354, 0.375, 0.6565, 0.375, 0.75, 0.375, 0.75, 0.375, 0.6565, 0.5, 0.8723, 0.5, 1.0, 0.5, 1.0, 0.5, 0.8723, 0.375, 0.6565, 0.5, 0.6565, 0.5, 0.75, 0.375, 0.75, 0.375, 0.3777, 0.5, 0.3777, 0.5, 0.5, 0.375, 0.5, 0.375, 0.09354, 0.5, 0.09354, 0.5, 0.25, 0.375, 0.25, 0.5, 0.8723, 0.5, 1.0, 0.5, 1.0, 0.5, 0.8723, 0.375, 0.75, 0.5, 0.75, 0.5, 0.75, 0.375, 0.75, 0.5, 0.0, 0.375, 0.0, 0.375, 0.0, 0.5, 0.0, 0.375, 0.8723, 0.375, 0.75, 0.375, 0.75, 0.375, 0.8723, 0.375, 0.8723, 0.5, 0.8723, 0.5, 1.0, 0.375, 1.0, 0.375, 0.8723, 0.375, 0.75, 0.375, 0.75, 0.375, 0.8723, 0.5, 0.0, 0.375, 0.0, 0.375, 0.0, 0.5, 0.0, 0.375, 0.75, 0.5, 0.75, 0.5, 0.75, 0.375, 0.75, 0.375, 0.0, 0.5, 0.0, 0.5, 0.09354, 0.375, 0.09354, 0.375, 0.5, 0.5, 0.5, 0.5, 0.6565, 0.375, 0.6565, 0.375, 0.5, 0.375, 0.6565, 0.375, 0.6565, 0.375, 0.5, 0.375, 0.0, 0.375, 0.09354, 0.375, 0.09354, 0.375, 0.0, 0.2527, 0.5, 0.375, 0.5, 0.375, 0.6565, 0.2527, 0.6565, 0.7473, 0.5, 0.875, 0.5, 0.875, 0.6565, 0.7473, 0.6565, 0.5, 0.5, 0.625, 0.5, 0.625, 0.6565, 0.5, 0.6565, 0.5, 0.0, 0.625, 0.0, 0.625, 0.09354, 0.5, 0.09354, 0.625, 0.5, 0.7473, 0.5, 0.7473, 0.6565, 0.625, 0.6565, 0.125, 0.5, 0.2527, 0.5, 0.2527, 0.6565, 0.125, 0.6565, 0.375, 1.0, 0.375, 0.8723, 0.375, 0.8723, 0.375, 1.0, 0.375, 0.75, 0.5, 0.75, 0.5, 0.8723, 0.375, 0.8723, 0.375, 1.0, 0.375, 0.8723, 0.375, 0.8723, 0.375, 1.0, 0.5, 0.75, 0.5, 0.8723, 0.5, 0.8723, 0.5, 0.75, 0.375, 0.25, 0.5, 0.25, 0.5, 0.3777, 0.375, 0.3777, 0.5, 0.75, 0.5, 0.8723, 0.5, 0.8723, 0.5, 0.75, 0.375, 0.25, 0.375, 0.3777, 0.375, 0.3777, 0.375, 0.25, 0.125, 0.6565, 0.2527, 0.6565, 0.2527, 0.75, 0.125, 0.75, 0.625, 0.6565, 0.7473, 0.6565, 0.7473, 0.75, 0.625, 0.75, 0.375, 0.75, 0.375, 0.8723, 0.375, 0.8723, 0.375, 0.75, 0.5, 0.75, 0.625, 0.75, 0.625, 0.8723, 0.5, 0.8723, 0.5, 0.25, 0.625, 0.25, 0.625, 0.3777, 0.5, 0.3777])
me_cylinder_001.materials.append(mat_material_003)
me_cylinder_001.materials.append(mat_material_004)
me_cylinder_001.materials.append(mat_skin)
me_cylinder_001.update()
me_cylinder_002 = bpy.data.meshes.new('Cylinder.002')
me_cylinder_002.from_pydata([(9.397e-18, 1.266, -0.8211), (9.218e-18, 0.7366, 1.726), (0.8045, 0.7106, -0.9447), (0.9511, 0.07427, 1.592), (0.4972, -0.1878, -1.145), (0.5878, -1.192, 1.33), (-0.4972, -0.1878, -1.145), (-0.5878, -1.192, 1.33), (-0.8045, 0.7106, -0.9447), (-0.9511, 0.07427, 1.592)], [], [(0, 1, 3, 2), (2, 3, 5, 4), (4, 5, 7, 6), (3, 1, 9, 7, 5), (6, 7, 9, 8), (8, 9, 1, 0), (0, 2, 4, 6, 8)])
_uv = me_cylinder_002.uv_layers.new(name='UVMap')
_uv.uv.foreach_set('vector', [1.0, 0.5, 1.0, 1.0, 0.8, 1.0, 0.8, 0.5, 0.8, 0.5, 0.8, 1.0, 0.6, 1.0, 0.6, 0.5, 0.6, 0.5, 0.6, 1.0, 0.4, 1.0, 0.4, 0.5, 0.4783, 0.3242, 0.25, 0.49, 0.02175, 0.3242, 0.1089, 0.05584, 0.3911, 0.05584, 0.4, 0.5, 0.4, 1.0, 0.2, 1.0, 0.2, 0.5, 0.2, 0.5, 0.2, 1.0, 2.98e-08, 1.0, 2.98e-08, 0.5, 0.75, 0.49, 0.9783, 0.3242, 0.8911, 0.05584, 0.6089, 0.05584, 0.5217, 0.3242])
me_cylinder_002.materials.append(mat_skin)
me_cylinder_002.update()
me_cube_002 = bpy.data.meshes.new('Cube.002')
me_cube_002.from_pydata([(-0.7575, -0.8189, -1.322), (-0.5949, -0.8552, 1.003), (-0.7575, -0.387, -1.469), (-0.5977, -0.3401, 0.7515), (0.6944, -0.6899, -1.347), (0.7292, -0.5407, 1.443), (0.6944, 0.113, -1.492), (0.7276, 0.08569, 1.377), (0.1448, -0.2688, -1.671), (-0.3604, -0.3441, -1.671), (-0.1852, -0.212, 1.22), (0.3728, -0.1113, 1.544), (-0.3604, -0.7537, -1.52), (0.1448, -0.6976, -1.52), (0.3728, -0.5638, 1.567), (-0.184, -0.6786, 1.337), (-1.0, -0.9326, -0.8439), (-0.9538, -0.9789, 0.3443), (-0.9538, -0.4332, 0.05323), (-1.0, -0.4039, -1.027), (0.8658, 0.3101, 0.1413), (0.8451, 0.3184, -0.731), (0.8696, -0.7976, 0.4537), (0.8451, -0.8596, -0.5024), (0.3416, -0.7751, 0.3608), (0.2262, -0.7745, -0.6368), (-0.3278, -0.9116, 0.3351), (-0.3361, -0.8713, -0.6372), (0.2983, -0.4257, 0.9594), (-0.1969, -0.573, -1.223), (-0.4656, -0.6382, -1.086), (-0.6297, -0.6834, -0.7874), (-0.6846, -0.3904, -0.8027), (-0.5204, -0.3178, -1.102), (-0.2518, -0.2311, -1.238), (0.2439, -0.08065, 0.947), (0.4844, 0.05927, 0.8363), (0.5638, 0.2168, -0.6027), (0.4619, 0.07786, -1.118), (0.09, -0.1674, -1.238), (-0.4136, -0.3429, 0.3999), (-0.1367, -0.219, 0.7125), (-0.6533, -0.4052, -0.07205), (0.5779, 0.2112, -0.01537), (0.5388, -0.2904, 0.8356), (0.6187, -0.1329, -0.5873), (0.5167, -0.2719, -1.102), (0.1449, -0.5266, -1.223), (-0.358, -0.616, 0.4228), (-0.08092, -0.5201, 0.7342), (-0.1805, -0.5522, -0.6733), (0.1999, -0.4427, -0.6775), (-0.5984, -0.6768, -0.05667), (0.6327, -0.1385, 0.0008099), (-0.1754, -0.5554, -0.07332), (0.275, -0.3859, -0.06326)], [], [(17, 1, 3, 18), (21, 6, 38, 37), (20, 7, 5, 22), (26, 15, 1, 17), (8, 6, 4, 13), (10, 3, 1, 15), (7, 11, 14, 5), (11, 10, 15, 14), (2, 9, 12, 0), (9, 8, 13, 12), (22, 5, 14, 24), (24, 14, 15, 26), (20, 21, 37, 43), (6, 8, 39, 38), (11, 7, 36, 35), (10, 11, 35, 41), (7, 20, 43, 36), (9, 2, 33, 34), (13, 25, 27, 12), (25, 24, 26, 27), (4, 23, 25, 13), (23, 22, 24, 25), (12, 27, 16, 0), (27, 26, 17, 16), (6, 21, 23, 4), (21, 20, 22, 23), (3, 10, 41, 40), (19, 18, 42, 32), (0, 16, 19, 2), (16, 17, 18, 19), (33, 32, 31, 30), (42, 40, 48, 52), (37, 38, 46, 45), (43, 37, 45, 53), (40, 41, 49, 48), (35, 36, 44, 28), (36, 43, 53, 44), (39, 34, 29, 47), (34, 33, 30, 29), (8, 9, 34, 39), (18, 3, 40, 42), (2, 19, 32, 33), (55, 28, 44, 53), (52, 48, 49, 54), (54, 49, 28, 55), (29, 50, 51, 47), (50, 54, 55, 51), (30, 31, 50, 29), (31, 52, 54, 50), (47, 51, 45, 46), (51, 55, 53, 45), (41, 35, 28, 49), (38, 39, 47, 46), (32, 42, 52, 31)])
_uv = me_cube_002.uv_layers.new(name='UVMap')
_uv.uv.foreach_set('vector', [0.5435, 0.0, 0.625, 0.0, 0.625, 0.25, 0.5435, 0.25, 0.4601, 0.5, 0.375, 0.5, 0.375, 0.5, 0.4601, 0.5, 0.5435, 0.5, 0.625, 0.5, 0.625, 0.75, 0.5435, 0.75, 0.5435, 0.9161, 0.625, 0.9161, 0.625, 1.0, 0.5435, 1.0, 0.2923, 0.5, 0.375, 0.5, 0.375, 0.75, 0.2923, 0.75, 0.7911, 0.5, 0.875, 0.5, 0.875, 0.75, 0.7911, 0.75, 0.625, 0.5, 0.7077, 0.5, 0.7077, 0.75, 0.625, 0.75, 0.7077, 0.5, 0.7911, 0.5, 0.7911, 0.75, 0.7077, 0.75, 0.125, 0.5, 0.2089, 0.5, 0.2089, 0.75, 0.125, 0.75, 0.2089, 0.5, 0.2923, 0.5, 0.2923, 0.75, 0.2089, 0.75, 0.5435, 0.75, 0.625, 0.75, 0.625, 0.8327, 0.5435, 0.8327, 0.5435, 0.8327, 0.625, 0.8327, 0.625, 0.9161, 0.5435, 0.9161, 0.5435, 0.5, 0.4601, 0.5, 0.4601, 0.5, 0.5435, 0.5, 0.375, 0.5, 0.2923, 0.5, 0.2923, 0.5, 0.375, 0.5, 0.7077, 0.5, 0.625, 0.5, 0.625, 0.5, 0.7077, 0.5, 0.7911, 0.5, 0.7077, 0.5, 0.7077, 0.5, 0.7911, 0.5, 0.625, 0.5, 0.5435, 0.5, 0.5435, 0.5, 0.625, 0.5, 0.2089, 0.5, 0.125, 0.5, 0.125, 0.5, 0.2089, 0.5, 0.375, 0.8327, 0.4601, 0.8327, 0.4601, 0.9161, 0.375, 0.9161, 0.4601, 0.8327, 0.5435, 0.8327, 0.5435, 0.9161, 0.4601, 0.9161, 0.375, 0.75, 0.4601, 0.75, 0.4601, 0.8327, 0.375, 0.8327, 0.4601, 0.75, 0.5435, 0.75, 0.5435, 0.8327, 0.4601, 0.8327, 0.375, 0.9161, 0.4601, 0.9161, 0.4601, 1.0, 0.375, 1.0, 0.4601, 0.9161, 0.5435, 0.9161, 0.5435, 1.0, 0.4601, 1.0, 0.375, 0.5, 0.4601, 0.5, 0.4601, 0.75, 0.375, 0.75, 0.4601, 0.5, 0.5435, 0.5, 0.5435, 0.75, 0.4601, 0.75, 0.875, 0.5, 0.7911, 0.5, 0.7911, 0.5, 0.875, 0.5, 0.4601, 0.25, 0.5435, 0.25, 0.5435, 0.25, 0.4601, 0.25, 0.375, 0.0, 0.4601, 0.0, 0.4601, 0.25, 0.375, 0.25, 0.4601, 0.0, 0.5435, 0.0, 0.5435, 0.25, 0.4601, 0.25, 0.375, 0.25, 0.4601, 0.25, 0.4601, 0.25, 0.375, 0.25, 0.5435, 0.25, 0.625, 0.25, 0.625, 0.25, 0.5435, 0.25, 0.4601, 0.5, 0.375, 0.5, 0.375, 0.5, 0.4601, 0.5, 0.5435, 0.5, 0.4601, 0.5, 0.4601, 0.5, 0.5435, 0.5, 0.875, 0.5, 0.7911, 0.5, 0.7911, 0.5, 0.875, 0.5, 0.7077, 0.5, 0.625, 0.5, 0.625, 0.5, 0.7077, 0.5, 0.625, 0.5, 0.5435, 0.5, 0.5435, 0.5, 0.625, 0.5, 0.2923, 0.5, 0.2089, 0.5, 0.2089, 0.5, 0.2923, 0.5, 0.2089, 0.5, 0.125, 0.5, 0.125, 0.5, 0.2089, 0.5, 0.2923, 0.5, 0.2089, 0.5, 0.2089, 0.5, 0.2923, 0.5, 0.5435, 0.25, 0.625, 0.25, 0.625, 0.25, 0.5435, 0.25, 0.375, 0.25, 0.4601, 0.25, 0.4601, 0.25, 0.375, 0.25, 0.5435, 0.4173, 0.625, 0.4173, 0.625, 0.5, 0.5435, 0.5, 0.5435, 0.25, 0.625, 0.25, 0.625, 0.3339, 0.5435, 0.3339, 0.5435, 0.3339, 0.625, 0.3339, 0.625, 0.4173, 0.5435, 0.4173, 0.375, 0.3339, 0.4601, 0.3339, 0.4601, 0.4173, 0.375, 0.4173, 0.4601, 0.3339, 0.5435, 0.3339, 0.5435, 0.4173, 0.4601, 0.4173, 0.375, 0.25, 0.4601, 0.25, 0.4601, 0.3339, 0.375, 0.3339, 0.4601, 0.25, 0.5435, 0.25, 0.5435, 0.3339, 0.4601, 0.3339, 0.375, 0.4173, 0.4601, 0.4173, 0.4601, 0.5, 0.375, 0.5, 0.4601, 0.4173, 0.5435, 0.4173, 0.5435, 0.5, 0.4601, 0.5, 0.7911, 0.5, 0.7077, 0.5, 0.7077, 0.5, 0.7911, 0.5, 0.375, 0.5, 0.2923, 0.5, 0.2923, 0.5, 0.375, 0.5, 0.4601, 0.25, 0.5435, 0.25, 0.5435, 0.25, 0.4601, 0.25])
me_cube_002.materials.append(mat_skin)
me_cube_002.update()
me_cube_004 = bpy.data.meshes.new('Cube.004')
me_cube_004.from_pydata([(0.9232, -0.8863, 0.6626), (0.6801, 0.6223, -0.4471), (0.9119, 0.796, 0.8786), (0.815, 0.7068, 0.1833), (0.8001, -0.776, 1.24), (0.5849, 0.5591, 1.402), (1.204, -0.1379, 0.8291), (0.8323, -0.1627, 1.42), (0.0, 0.7377, -0.5649), (0.0, 1.03, 0.9179), (0.0, -1.209, 0.5818), (0.0, 0.9377, 0.1783), (0.0, 0.6609, 1.507), (0.0, -0.9493, 1.382), (0.0, -0.1757, 1.677), (0.7909, 0.6728, -0.09278), (0.0, 0.8456, -0.1597), (0.8386, 0.7498, 0.4321), (1.226, -0.0528, 0.2654), (0.0, 0.9881, 0.4248), (1.087, -0.4776, 0.7577), (0.8226, -0.4466, 1.342), (0.0, -0.5296, 1.568), (1.085, -0.4227, 0.2111), (0.8946, 0.3375, -0.5427), (1.073, 0.3251, 0.8546), (1.029, 0.3437, 0.09011), (0.7098, 0.1974, 1.416), (0.0, 0.3638, -0.7539), (0.0, 0.2348, 1.613), (1.007, 0.3448, -0.169), (1.046, 0.3489, 0.3508), (0.4444, 0.9185, 0.9021), (0.3941, 0.8341, 0.1834), (0.2875, 0.614, 1.465), (0.401, -0.1705, 1.569), (0.3265, 0.6886, -0.5305), (0.4472, -1.068, 0.6146), (0.3948, -0.8699, 1.323), (0.3845, 0.7698, -0.1231), (0.404, 0.8815, 0.426), (0.3985, -0.4892, 1.474), (0.3419, 0.2145, 1.532), (0.4298, 0.3491, -0.6535), (0.6477, -0.8505, -0.8366), (0.8206, -0.9438, -0.1207), (1.077, 0.04454, -0.5769), (1.204, -0.01152, 0.003952), (0.0, -0.9145, -1.029), (0.0, -1.145, -0.1506), (0.0, 0.01219, -0.9286), (0.7706, -0.9629, -0.4702), (1.184, 0.02093, -0.2423), (0.0, -1.152, -0.5393), (0.8732, -0.8487, 0.1594), (0.0, -1.115, 0.1378), (1.045, -0.4363, -0.05398), (0.889, -0.3659, -0.6973), (0.0, -0.4068, -0.9904), (1.011, -0.4262, -0.3459), (0.3121, -0.8889, -0.946), (0.3918, -1.061, -0.1371), (0.5239, 0.03048, -0.765), (0.3674, -1.076, -0.5083), (0.4177, -0.9977, 0.1455), (0.4257, -0.3838, -0.8561)], [], [(40, 32, 2, 17), (39, 33, 3, 15), (25, 2, 5, 27), (37, 0, 4, 38), (20, 6, 7, 21), (31, 25, 6, 18), (42, 29, 14, 35), (41, 22, 13, 38), (32, 9, 12, 34), (36, 39, 15, 1), (33, 40, 17, 3), (35, 14, 22, 41), (0, 20, 21, 4), (18, 6, 20, 23), (3, 17, 31, 26), (1, 15, 30, 24), (34, 12, 29, 42), (17, 2, 25, 31), (36, 1, 24, 43), (15, 3, 26, 30), (6, 25, 27, 7), (8, 36, 43, 28), (5, 34, 42, 27), (7, 35, 41, 21), (11, 19, 40, 33), (8, 16, 39, 36), (2, 32, 34, 5), (21, 41, 38, 4), (27, 42, 35, 7), (10, 37, 38, 13), (16, 11, 33, 39), (19, 9, 32, 40), (23, 20, 0, 54), (65, 57, 44, 60), (59, 56, 45, 51), (30, 26, 47, 52), (43, 24, 46, 62), (63, 61, 49, 53), (64, 37, 10, 55), (60, 63, 53, 48), (24, 30, 52, 46), (57, 59, 51, 44), (61, 64, 55, 49), (26, 31, 18, 47), (56, 23, 54, 45), (47, 18, 23, 56), (46, 52, 59, 57), (52, 47, 56, 59), (62, 46, 57, 65), (50, 62, 65, 58), (45, 54, 64, 61), (44, 51, 63, 60), (54, 0, 37, 64), (51, 45, 61, 63), (28, 43, 62, 50), (58, 65, 60, 48)])
_uv = me_cube_004.uv_layers.new(name='UVMap')
_uv.uv.foreach_set('vector', [0.5134, 0.4348, 0.625, 0.4348, 0.625, 0.5, 0.5134, 0.5, 0.4268, 0.4348, 0.4716, 0.4348, 0.4716, 0.5, 0.4268, 0.5, 0.625, 0.5632, 0.625, 0.5, 0.625, 0.5, 0.625, 0.5632, 0.625, 0.8152, 0.625, 0.75, 0.625, 0.75, 0.625, 0.8152, 0.625, 0.6798, 0.625, 0.6238, 0.625, 0.6238, 0.625, 0.6798, 0.5134, 0.5632, 0.625, 0.5632, 0.625, 0.6238, 0.5134, 0.6238, 0.6902, 0.5632, 0.7479, 0.5632, 0.7479, 0.6238, 0.6902, 0.6238, 0.6902, 0.6798, 0.7479, 0.6798, 0.7479, 0.75, 0.6902, 0.75, 0.625, 0.4348, 0.625, 0.3771, 0.625, 0.3771, 0.625, 0.4348, 0.375, 0.4348, 0.4268, 0.4348, 0.4268, 0.5, 0.375, 0.5, 0.4716, 0.4348, 0.5134, 0.4348, 0.5134, 0.5, 0.4716, 0.5, 0.6902, 0.6238, 0.7479, 0.6238, 0.7479, 0.6798, 0.6902, 0.6798, 0.625, 0.75, 0.625, 0.6798, 0.625, 0.6798, 0.625, 0.75, 0.5134, 0.6238, 0.625, 0.6238, 0.625, 0.6798, 0.5134, 0.6798, 0.4716, 0.5, 0.5134, 0.5, 0.5134, 0.5632, 0.4716, 0.5632, 0.375, 0.5, 0.4268, 0.5, 0.4268, 0.5632, 0.375, 0.5632, 0.6902, 0.5, 0.7479, 0.5, 0.7479, 0.5632, 0.6902, 0.5632, 0.5134, 0.5, 0.625, 0.5, 0.625, 0.5632, 0.5134, 0.5632, 0.3098, 0.5, 0.375, 0.5, 0.375, 0.5632, 0.3098, 0.5632, 0.4268, 0.5, 0.4716, 0.5, 0.4716, 0.5632, 0.4268, 0.5632, 0.625, 0.6238, 0.625, 0.5632, 0.625, 0.5632, 0.625, 0.6238, 0.2521, 0.5, 0.3098, 0.5, 0.3098, 0.5632, 0.2521, 0.5632, 0.625, 0.5, 0.6902, 0.5, 0.6902, 0.5632, 0.625, 0.5632, 0.625, 0.6238, 0.6902, 0.6238, 0.6902, 0.6798, 0.625, 0.6798, 0.4716, 0.3771, 0.5134, 0.3771, 0.5134, 0.4348, 0.4716, 0.4348, 0.375, 0.3771, 0.4268, 0.3771, 0.4268, 0.4348, 0.375, 0.4348, 0.625, 0.5, 0.625, 0.4348, 0.625, 0.4348, 0.625, 0.5, 0.625, 0.6798, 0.6902, 0.6798, 0.6902, 0.75, 0.625, 0.75, 0.625, 0.5632, 0.6902, 0.5632, 0.6902, 0.6238, 0.625, 0.6238, 0.625, 0.8729, 0.625, 0.8152, 0.625, 0.8152, 0.625, 0.8729, 0.4268, 0.3771, 0.4716, 0.3771, 0.4716, 0.4348, 0.4268, 0.4348, 0.5134, 0.3771, 0.625, 0.3771, 0.625, 0.4348, 0.5134, 0.4348, 0.5134, 0.6798, 0.625, 0.6798, 0.625, 0.75, 0.5134, 0.75, 0.3098, 0.6798, 0.375, 0.6798, 0.375, 0.75, 0.3098, 0.75, 0.4268, 0.6798, 0.4716, 0.6798, 0.4716, 0.75, 0.4268, 0.75, 0.4268, 0.5632, 0.4716, 0.5632, 0.4716, 0.6238, 0.4268, 0.6238, 0.3098, 0.5632, 0.375, 0.5632, 0.375, 0.6238, 0.3098, 0.6238, 0.4268, 0.8152, 0.4716, 0.8152, 0.4716, 0.8729, 0.4268, 0.8729, 0.5134, 0.8152, 0.625, 0.8152, 0.625, 0.8729, 0.5134, 0.8729, 0.375, 0.8152, 0.4268, 0.8152, 0.4268, 0.8729, 0.375, 0.8729, 0.375, 0.5632, 0.4268, 0.5632, 0.4268, 0.6238, 0.375, 0.6238, 0.375, 0.6798, 0.4268, 0.6798, 0.4268, 0.75, 0.375, 0.75, 0.4716, 0.8152, 0.5134, 0.8152, 0.5134, 0.8729, 0.4716, 0.8729, 0.4716, 0.5632, 0.5134, 0.5632, 0.5134, 0.6238, 0.4716, 0.6238, 0.4716, 0.6798, 0.5134, 0.6798, 0.5134, 0.75, 0.4716, 0.75, 0.4716, 0.6238, 0.5134, 0.6238, 0.5134, 0.6798, 0.4716, 0.6798, 0.375, 0.6238, 0.4268, 0.6238, 0.4268, 0.6798, 0.375, 0.6798, 0.4268, 0.6238, 0.4716, 0.6238, 0.4716, 0.6798, 0.4268, 0.6798, 0.3098, 0.6238, 0.375, 0.6238, 0.375, 0.6798, 0.3098, 0.6798, 0.2521, 0.6238, 0.3098, 0.6238, 0.3098, 0.6798, 0.2521, 0.6798, 0.4716, 0.75, 0.5134, 0.75, 0.5134, 0.8152, 0.4716, 0.8152, 0.375, 0.75, 0.4268, 0.75, 0.4268, 0.8152, 0.375, 0.8152, 0.5134, 0.75, 0.625, 0.75, 0.625, 0.8152, 0.5134, 0.8152, 0.4268, 0.75, 0.4716, 0.75, 0.4716, 0.8152, 0.4268, 0.8152, 0.2521, 0.5632, 0.3098, 0.5632, 0.3098, 0.6238, 0.2521, 0.6238, 0.2521, 0.6798, 0.3098, 0.6798, 0.3098, 0.75, 0.2521, 0.75])
me_cube_004.materials.append(mat_skin)
me_cube_004.update()
me_cube_001 = bpy.data.meshes.new('Cube.001')
me_cube_001.from_pydata([(0.9032, -1.122, 0.5102), (0.796, 1.465, -1.764), (1.115, 1.026, 0.9589), (0.9984, 0.9595, 0.1454), (0.9512, -0.9407, 1.399), (0.7229, 0.7184, 1.641), (1.404, -0.1388, 0.9795), (1.014, -0.1592, 1.645), (0.0, 1.589, -1.892), (0.0, 1.333, 0.9947), (0.0, -1.445, 1.007), (0.0, 1.241, 0.1238), (0.0, 0.85, 1.756), (0.0, -1.138, 1.57), (0.0, -0.1797, 1.966), (0.9161, 1.043, -0.3164), (0.0, 1.287, -0.397), (1.029, 0.9978, 0.3984), (1.396, 0.05583, 0.3287), (0.0, 1.294, 0.3922), (1.341, -0.6071, 0.9319), (1.006, -0.5344, 1.551), (0.0, -0.6177, 1.844), (1.322, -0.5949, 0.423), (1.015, 0.9942, -3.193), (1.348, 0.4385, 0.9485), (1.268, 0.3331, -0.09968), (0.8836, 0.2749, 1.667), (0.0, 1.358, -3.704), (0.0, 0.304, 1.914), (1.209, 0.08228, -0.7891), (1.322, 0.3355, 0.1292), (0.5234, 1.219, 0.9788), (0.4724, 1.137, 0.1332), (0.3646, 0.7962, 1.717), (0.4876, -0.1747, 1.861), (0.4066, 1.552, -1.845), (0.5157, -1.367, 0.637), (0.4844, -1.06, 1.506), (0.4481, 1.204, -0.3305), (0.4838, 1.186, 0.3911), (0.4828, -0.5734, 1.753), (0.4213, 0.2788, 1.831), (0.5009, 1.233, -3.616), (1.072, -0.9548, 0.4507), (0.9147, 1.364, -3.119), (1.232, 0.7322, 0.9537), (1.141, 0.6362, 0.02119), (0.8033, 0.4966, 1.654), (0.0, 1.572, -3.498), (0.0, 0.577, 1.835), (1.087, 0.6502, -0.6818), (1.175, 0.6666, 0.2638), (0.4515, 1.546, -3.481), (0.3929, 0.5375, 1.774), (1.295, -0.593, 0.4682), (0.9646, -1.013, 0.516), (1.272, -0.6641, -0.03251), (0.9714, -1.026, -0.07358), (1.111, -0.7042, -1.12), (1.256, -0.1022, -1.555), (1.253, -0.6182, -0.1231), (1.271, -0.0707, -0.3414), (1.227, 0.02466, -1.271), (1.253, -0.1648, -1.926), (1.2, 0.03405, -1.628), (1.361, -0.002425, 0.4214), (1.253, -0.6182, -0.1231), (1.271, -0.0707, -0.3414), (1.303, -0.5927, 0.4708)], [(4, 20)], [(40, 32, 2, 17), (39, 33, 3, 15), (46, 2, 5, 48), (37, 0, 4, 38), (20, 6, 7, 21), (31, 25, 6, 18), (42, 29, 14, 35), (41, 22, 13, 38), (32, 9, 12, 34), (36, 39, 15, 1), (33, 40, 17, 3), (35, 14, 22, 41), (0, 20, 21, 4), (18, 6, 20, 23), (47, 52, 31, 26), (45, 51, 30, 24), (54, 50, 29, 42), (52, 46, 25, 31), (53, 45, 24, 43), (51, 47, 26, 30), (6, 25, 27, 7), (49, 53, 43, 28), (48, 54, 42, 27), (7, 35, 41, 21), (11, 19, 40, 33), (8, 16, 39, 36), (2, 32, 34, 5), (21, 41, 38, 4), (27, 42, 35, 7), (10, 37, 38, 13), (16, 11, 33, 39), (19, 9, 32, 40), (23, 20, 0, 44), (5, 34, 54, 48), (8, 36, 53, 49), (15, 3, 47, 51), (36, 1, 45, 53), (17, 2, 46, 52), (34, 12, 50, 54), (1, 15, 51, 45), (3, 17, 52, 47), (25, 46, 48, 27), (56, 58, 57, 55), (58, 59, 57), (61, 60, 63, 62), (63, 60, 64, 65), (69, 67, 68, 66)])
_uv = me_cube_001.uv_layers.new(name='UVMap')
_uv.uv.foreach_set('vector', [0.5134, 0.4348, 0.625, 0.4348, 0.625, 0.5, 0.5134, 0.5, 0.4268, 0.4348, 0.4716, 0.4348, 0.4716, 0.5, 0.4268, 0.5, 0.625, 0.5316, 0.625, 0.5, 0.625, 0.5, 0.625, 0.5316, 0.625, 0.8152, 0.625, 0.75, 0.625, 0.75, 0.625, 0.8152, 0.625, 0.6798, 0.625, 0.6238, 0.625, 0.6238, 0.625, 0.6798, 0.5134, 0.5632, 0.625, 0.5632, 0.625, 0.6238, 0.5134, 0.6238, 0.6902, 0.5632, 0.7479, 0.5632, 0.7479, 0.6238, 0.6902, 0.6238, 0.6902, 0.6798, 0.7479, 0.6798, 0.7479, 0.75, 0.6902, 0.75, 0.625, 0.4348, 0.625, 0.3771, 0.625, 0.3771, 0.625, 0.4348, 0.375, 0.4348, 0.4268, 0.4348, 0.4268, 0.5, 0.375, 0.5, 0.4716, 0.4348, 0.5134, 0.4348, 0.5134, 0.5, 0.4716, 0.5, 0.6902, 0.6238, 0.7479, 0.6238, 0.7479, 0.6798, 0.6902, 0.6798, 0.625, 0.75, 0.625, 0.6798, 0.625, 0.6798, 0.625, 0.75, 0.5134, 0.6238, 0.625, 0.6238, 0.625, 0.6798, 0.5134, 0.6798, 0.4716, 0.5316, 0.5134, 0.5316, 0.5134, 0.5632, 0.4716, 0.5632, 0.375, 0.5316, 0.4268, 0.5316, 0.4268, 0.5632, 0.375, 0.5632, 0.6902, 0.5316, 0.7479, 0.5316, 0.7479, 0.5632, 0.6902, 0.5632, 0.5134, 0.5316, 0.625, 0.5316, 0.625, 0.5632, 0.5134, 0.5632, 0.3098, 0.5316, 0.375, 0.5316, 0.375, 0.5632, 0.3098, 0.5632, 0.4268, 0.5316, 0.4716, 0.5316, 0.4716, 0.5632, 0.4268, 0.5632, 0.625, 0.6238, 0.625, 0.5632, 0.625, 0.5632, 0.625, 0.6238, 0.2521, 0.5316, 0.3098, 0.5316, 0.3098, 0.5632, 0.2521, 0.5632, 0.625, 0.5316, 0.6902, 0.5316, 0.6902, 0.5632, 0.625, 0.5632, 0.625, 0.6238, 0.6902, 0.6238, 0.6902, 0.6798, 0.625, 0.6798, 0.4716, 0.3771, 0.5134, 0.3771, 0.5134, 0.4348, 0.4716, 0.4348, 0.375, 0.3771, 0.4268, 0.3771, 0.4268, 0.4348, 0.375, 0.4348, 0.625, 0.5, 0.625, 0.4348, 0.625, 0.4348, 0.625, 0.5, 0.625, 0.6798, 0.6902, 0.6798, 0.6902, 0.75, 0.625, 0.75, 0.625, 0.5632, 0.6902, 0.5632, 0.6902, 0.6238, 0.625, 0.6238, 0.625, 0.8729, 0.625, 0.8152, 0.625, 0.8152, 0.625, 0.8729, 0.4268, 0.3771, 0.4716, 0.3771, 0.4716, 0.4348, 0.4268, 0.4348, 0.5134, 0.3771, 0.625, 0.3771, 0.625, 0.4348, 0.5134, 0.4348, 0.5134, 0.6798, 0.625, 0.6798, 0.625, 0.75, 0.5134, 0.75, 0.625, 0.5, 0.6902, 0.5, 0.6902, 0.5316, 0.625, 0.5316, 0.2521, 0.5, 0.3098, 0.5, 0.3098, 0.5316, 0.2521, 0.5316, 0.4268, 0.5, 0.4716, 0.5, 0.4716, 0.5316, 0.4268, 0.5316, 0.3098, 0.5, 0.375, 0.5, 0.375, 0.5316, 0.3098, 0.5316, 0.5134, 0.5, 0.625, 0.5, 0.625, 0.5316, 0.5134, 0.5316, 0.6902, 0.5, 0.7479, 0.5, 0.7479, 0.5316, 0.6902, 0.5316, 0.375, 0.5, 0.4268, 0.5, 0.4268, 0.5316, 0.375, 0.5316, 0.4716, 0.5, 0.5134, 0.5, 0.5134, 0.5316, 0.4716, 0.5316, 0.625, 0.5632, 0.625, 0.5316, 0.625, 0.5316, 0.625, 0.5632, 0.0, 0.0, 0.0, 0.0, 0.0, 0.0, 0.0, 0.0, 0.0, 0.0, 0.0, 0.0, 0.0, 0.0, 0.0, 0.0, 0.0, 0.0, 0.0, 0.0, 0.0, 0.0, 0.0, 0.0, 0.0, 0.0, 0.0, 0.0, 0.0, 0.0, 0.0, 0.0, 0.0, 0.0, 0.0, 0.0, 0.0, 0.0])
me_cube_001.materials.append(mat_material_005)
me_cube_001.update()
me_plane = bpy.data.meshes.new('Plane')
me_plane.from_pydata([(-1.0, -1.0, 0.0), (1.0, -1.0, 0.0), (-1.0, 1.0, 2.0), (1.0, 1.0, 2.0), (-1.0, 0.7588, 0.0), (-1.0, 1.0, 0.2412), (-1.0, 0.8059, 0.004635), (-1.0, 0.8511, 0.01836), (-1.0, 0.8928, 0.04065), (-1.0, 0.9294, 0.07065), (-1.0, 0.9594, 0.1072), (-1.0, 0.9816, 0.1489), (-1.0, 0.9954, 0.1941), (1.0, 1.0, 0.2412), (1.0, 0.7588, 0.0), (1.0, 0.9954, 0.1941), (1.0, 0.9816, 0.1489), (1.0, 0.9594, 0.1072), (1.0, 0.9294, 0.07065), (1.0, 0.8928, 0.04065), (1.0, 0.8511, 0.01836), (1.0, 0.8059, 0.004635)], [], [(5, 13, 3, 2), (13, 5, 12, 15), (15, 12, 11, 16), (16, 11, 10, 17), (17, 10, 9, 18), (18, 9, 8, 19), (19, 8, 7, 20), (20, 7, 6, 21), (21, 6, 4, 14), (0, 1, 14, 4)])
_uv = me_plane.uv_layers.new(name='UVMap')
_uv.uv.foreach_set('vector', [0.0, 1.0, 1.0, 1.0, 1.0, 1.0, 0.0, 1.0, 1.0, 1.0, 0.0, 1.0, 0.0, 1.0, 1.0, 1.0, 1.0, 1.0, 0.0, 1.0, 0.0, 1.0, 1.0, 1.0, 1.0, 1.0, 0.0, 1.0, 0.0, 1.0, 1.0, 1.0, 1.0, 1.0, 0.0, 1.0, 0.0, 1.0, 1.0, 1.0, 1.0, 1.0, 0.0, 1.0, 0.0, 0.9464, 1.0, 0.9464, 1.0, 0.9464, 0.0, 0.9464, 0.0, 0.9256, 1.0, 0.9256, 1.0, 0.9256, 0.0, 0.9256, 0.0, 0.9029, 1.0, 0.9029, 1.0, 0.9029, 0.0, 0.9029, 0.0, 0.8794, 1.0, 0.8794, 0.0, 0.0, 1.0, 0.0, 1.0, 0.8794, 0.0, 0.8794])
me_plane.update()

# ---- objects
ob_light = bpy.data.objects.new('Light', light_light)
ob_camera = bpy.data.objects.new('Camera', cam_camera)
ob_empty = bpy.data.objects.new('Empty', None)
ob_empty_001 = bpy.data.objects.new('Empty.001', None)
ob_cube = bpy.data.objects.new('Cube', me_cube_003)
ob_cylinder = bpy.data.objects.new('Cylinder', me_cylinder)
ob_cylinder_001 = bpy.data.objects.new('Cylinder.001', me_cylinder_001)
ob_cylinder_002 = bpy.data.objects.new('Cylinder.002', me_cylinder_002)
ob_cube_002 = bpy.data.objects.new('Cube.002', me_cube_002)
ob_cube_003 = bpy.data.objects.new('Cube.003', me_cube_004)
ob_cube_001 = bpy.data.objects.new('Cube.001', me_cube_001)
ob_area = bpy.data.objects.new('Area', light_area)
ob_plane = bpy.data.objects.new('Plane', me_plane)

# ---- transforms, parenting, visibility, modifiers, constraints
ob_light.location = (4.076, 1.005, 5.904)
ob_light.rotation_euler = (0.6503, 0.05522, 1.866)
ob_light.lock_rotations_4d = False
ob_light.empty_display_type = 'ARROWS'
ob_light.color = (0.0, 0.0, 0.0, 0.0)
ob_light.lineart.crease_threshold = 0.0
ob_camera.location = (7.359, -6.926, 4.958)
ob_camera.rotation_euler = (1.109, 0.0, 0.8149)
ob_camera.lock_rotations_4d = False
ob_camera.empty_display_type = 'ARROWS'
ob_camera.color = (0.0, 0.0, 0.0, 0.0)
ob_camera.display_type = 'WIRE'
ob_camera.lineart.crease_threshold = 0.0
ob_empty.location = (1.066, 6.373, 1.964)
ob_empty.rotation_euler = (1.571, -0.0, -0.0)
ob_empty.empty_display_type = 'IMAGE'
ob_empty.empty_display_size = 5.0
ob_empty.use_empty_image_alpha = True
ob_empty.color = (1.0, 1.0, 1.0, 0.633)
ob_empty_001.location = (-4.986, -1.071, 1.964)
ob_empty_001.rotation_euler = (1.571, -0.0, 1.571)
ob_empty_001.empty_display_type = 'IMAGE'
ob_empty_001.empty_display_size = 5.0
ob_empty_001.use_empty_image_alpha = True
ob_empty_001.color = (1.0, 1.0, 1.0, 0.6147)
ob_cube.location = (0.0, 0.0, 1.59)
_m = ob_cube.modifiers.new('Mirror', 'MIRROR')
_m.use_clip = True
ob_cylinder.location = (-0.191, 0.0, 1.226)
ob_cylinder.scale = (0.1318, 0.1318, 0.1318)
_m = ob_cylinder.modifiers.new('Mirror', 'MIRROR')
_m.mirror_object = ob_cube
ob_cylinder_001.location = (-0.258, -1.645e-07, 2.632)
ob_cylinder_001.rotation_euler = (4.663e-08, 0.7342, 1.213e-07)
ob_cylinder_001.scale = (0.1318, 0.1318, 0.1318)
_m = ob_cylinder_001.modifiers.new('Mirror', 'MIRROR')
_m.mirror_object = ob_cube
ob_cylinder_002.location = (0.0, 0.0, 2.909)
ob_cylinder_002.scale = (0.08075, 0.08075, 0.1193)
ob_cube_002.location = (0.3759, 0.0, 3.205)
ob_cube_002.scale = (-0.07794, -0.07794, -0.07794)
_m = ob_cube_002.modifiers.new('Mirror', 'MIRROR')
_m.mirror_object = ob_cube_003
ob_cube_003.location = (-0.003049, 0.0, 3.26)
ob_cube_003.scale = (0.2631, 0.2631, 0.2631)
_m = ob_cube_003.modifiers.new('Mirror', 'MIRROR')
_m.use_clip = True
ob_cube_001.location = (-0.003049, 0.0, 3.26)
ob_cube_001.scale = (0.2631, 0.2631, 0.2631)
_m = ob_cube_001.modifiers.new('Mirror', 'MIRROR')
_m.use_clip = True
_m = ob_cube_001.modifiers.new('Solidify', 'SOLIDIFY')
_m.thickness = 0.2
ob_area.location = (-1.916, -1.825, 4.341)
ob_area.rotation_euler = (-0.08166, -0.6684, 1.066)
ob_plane.location = (0.0, 0.0, 0.0)
ob_plane.scale = (4.972, 4.972, 4.972)

# ---- collection membership
col_collection.objects.link(ob_light)
col_collection.objects.link(ob_camera)
col_collection.objects.link(ob_empty)
col_collection.objects.link(ob_empty_001)
col_collection.objects.link(ob_cube)
col_collection.objects.link(ob_cylinder)
col_collection.objects.link(ob_cylinder_001)
col_collection.objects.link(ob_cylinder_002)
col_collection.objects.link(ob_cube_002)
col_collection.objects.link(ob_cube_003)
col_collection.objects.link(ob_cube_001)
col_collection.objects.link(ob_area)
col_collection.objects.link(ob_plane)

# ---- scene / render settings (as saved in the file)
scene.camera = ob_camera
scene.frame_start = 1; scene.frame_end = 250; scene.frame_set(1)
scene.render.engine = 'BLENDER_EEVEE_NEXT'
scene.cycles.sampling_pattern = 'TABULATED_SOBOL'
scene.eevee.ray_tracing_options.trace_max_roughness = 0.0
bpy.context.view_layer.update()
